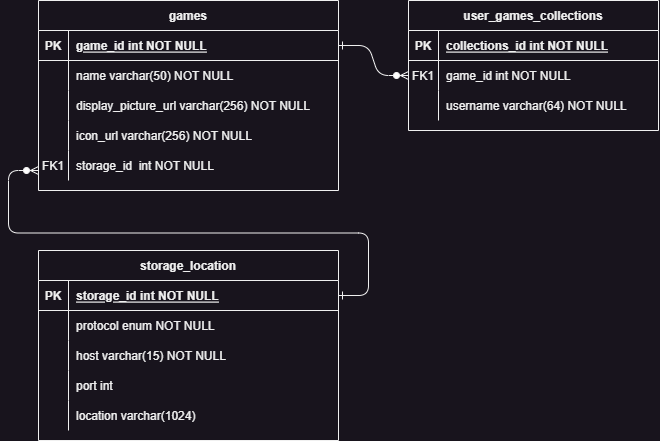

The diagram above was exported from draw.io. Its source (the exported page's mxGraphModel, read from the mxfile embedded in the PNG):
<mxGraphModel dx="720" dy="463" grid="1" gridSize="10" guides="1" tooltips="1" connect="1" arrows="1" fold="1" page="1" pageScale="1" pageWidth="850" pageHeight="1100" math="0" shadow="0" extFonts="Permanent Marker^https://fonts.googleapis.com/css?family=Permanent+Marker">
  <root>
    <mxCell id="0" />
    <mxCell id="1" parent="0" />
    <mxCell id="C-vyLk0tnHw3VtMMgP7b-1" value="" style="edgeStyle=entityRelationEdgeStyle;endArrow=ERzeroToMany;startArrow=ERone;endFill=1;startFill=0;" parent="1" source="C-vyLk0tnHw3VtMMgP7b-24" target="C-vyLk0tnHw3VtMMgP7b-6" edge="1">
      <mxGeometry width="100" height="100" relative="1" as="geometry">
        <mxPoint x="340" y="720" as="sourcePoint" />
        <mxPoint x="440" y="620" as="targetPoint" />
      </mxGeometry>
    </mxCell>
    <mxCell id="C-vyLk0tnHw3VtMMgP7b-2" value="user_games_collections" style="shape=table;startSize=30;container=1;collapsible=1;childLayout=tableLayout;fixedRows=1;rowLines=0;fontStyle=1;align=center;resizeLast=1;" parent="1" vertex="1">
      <mxGeometry x="490" y="120" width="250" height="130" as="geometry" />
    </mxCell>
    <mxCell id="C-vyLk0tnHw3VtMMgP7b-3" value="" style="shape=partialRectangle;collapsible=0;dropTarget=0;pointerEvents=0;fillColor=none;points=[[0,0.5],[1,0.5]];portConstraint=eastwest;top=0;left=0;right=0;bottom=1;" parent="C-vyLk0tnHw3VtMMgP7b-2" vertex="1">
      <mxGeometry y="30" width="250" height="30" as="geometry" />
    </mxCell>
    <mxCell id="C-vyLk0tnHw3VtMMgP7b-4" value="PK" style="shape=partialRectangle;overflow=hidden;connectable=0;fillColor=none;top=0;left=0;bottom=0;right=0;fontStyle=1;" parent="C-vyLk0tnHw3VtMMgP7b-3" vertex="1">
      <mxGeometry width="30" height="30" as="geometry">
        <mxRectangle width="30" height="30" as="alternateBounds" />
      </mxGeometry>
    </mxCell>
    <mxCell id="C-vyLk0tnHw3VtMMgP7b-5" value="collections_id int NOT NULL " style="shape=partialRectangle;overflow=hidden;connectable=0;fillColor=none;top=0;left=0;bottom=0;right=0;align=left;spacingLeft=6;fontStyle=5;" parent="C-vyLk0tnHw3VtMMgP7b-3" vertex="1">
      <mxGeometry x="30" width="220" height="30" as="geometry">
        <mxRectangle width="220" height="30" as="alternateBounds" />
      </mxGeometry>
    </mxCell>
    <mxCell id="C-vyLk0tnHw3VtMMgP7b-6" value="" style="shape=partialRectangle;collapsible=0;dropTarget=0;pointerEvents=0;fillColor=none;points=[[0,0.5],[1,0.5]];portConstraint=eastwest;top=0;left=0;right=0;bottom=0;" parent="C-vyLk0tnHw3VtMMgP7b-2" vertex="1">
      <mxGeometry y="60" width="250" height="30" as="geometry" />
    </mxCell>
    <mxCell id="C-vyLk0tnHw3VtMMgP7b-7" value="FK1" style="shape=partialRectangle;overflow=hidden;connectable=0;fillColor=none;top=0;left=0;bottom=0;right=0;" parent="C-vyLk0tnHw3VtMMgP7b-6" vertex="1">
      <mxGeometry width="30" height="30" as="geometry">
        <mxRectangle width="30" height="30" as="alternateBounds" />
      </mxGeometry>
    </mxCell>
    <mxCell id="C-vyLk0tnHw3VtMMgP7b-8" value="game_id int NOT NULL" style="shape=partialRectangle;overflow=hidden;connectable=0;fillColor=none;top=0;left=0;bottom=0;right=0;align=left;spacingLeft=6;" parent="C-vyLk0tnHw3VtMMgP7b-6" vertex="1">
      <mxGeometry x="30" width="220" height="30" as="geometry">
        <mxRectangle width="220" height="30" as="alternateBounds" />
      </mxGeometry>
    </mxCell>
    <mxCell id="C-vyLk0tnHw3VtMMgP7b-9" value="" style="shape=partialRectangle;collapsible=0;dropTarget=0;pointerEvents=0;fillColor=none;points=[[0,0.5],[1,0.5]];portConstraint=eastwest;top=0;left=0;right=0;bottom=0;" parent="C-vyLk0tnHw3VtMMgP7b-2" vertex="1">
      <mxGeometry y="90" width="250" height="30" as="geometry" />
    </mxCell>
    <mxCell id="C-vyLk0tnHw3VtMMgP7b-10" value="" style="shape=partialRectangle;overflow=hidden;connectable=0;fillColor=none;top=0;left=0;bottom=0;right=0;" parent="C-vyLk0tnHw3VtMMgP7b-9" vertex="1">
      <mxGeometry width="30" height="30" as="geometry">
        <mxRectangle width="30" height="30" as="alternateBounds" />
      </mxGeometry>
    </mxCell>
    <mxCell id="C-vyLk0tnHw3VtMMgP7b-11" value="username varchar(64) NOT NULL" style="shape=partialRectangle;overflow=hidden;connectable=0;fillColor=none;top=0;left=0;bottom=0;right=0;align=left;spacingLeft=6;" parent="C-vyLk0tnHw3VtMMgP7b-9" vertex="1">
      <mxGeometry x="30" width="220" height="30" as="geometry">
        <mxRectangle width="220" height="30" as="alternateBounds" />
      </mxGeometry>
    </mxCell>
    <mxCell id="C-vyLk0tnHw3VtMMgP7b-23" value="games" style="shape=table;startSize=30;container=1;collapsible=1;childLayout=tableLayout;fixedRows=1;rowLines=0;fontStyle=1;align=center;resizeLast=1;" parent="1" vertex="1">
      <mxGeometry x="120" y="120" width="300" height="190" as="geometry" />
    </mxCell>
    <mxCell id="C-vyLk0tnHw3VtMMgP7b-24" value="" style="shape=partialRectangle;collapsible=0;dropTarget=0;pointerEvents=0;fillColor=none;points=[[0,0.5],[1,0.5]];portConstraint=eastwest;top=0;left=0;right=0;bottom=1;" parent="C-vyLk0tnHw3VtMMgP7b-23" vertex="1">
      <mxGeometry y="30" width="300" height="30" as="geometry" />
    </mxCell>
    <mxCell id="C-vyLk0tnHw3VtMMgP7b-25" value="PK" style="shape=partialRectangle;overflow=hidden;connectable=0;fillColor=none;top=0;left=0;bottom=0;right=0;fontStyle=1;" parent="C-vyLk0tnHw3VtMMgP7b-24" vertex="1">
      <mxGeometry width="30" height="30" as="geometry">
        <mxRectangle width="30" height="30" as="alternateBounds" />
      </mxGeometry>
    </mxCell>
    <mxCell id="C-vyLk0tnHw3VtMMgP7b-26" value="game_id int NOT NULL " style="shape=partialRectangle;overflow=hidden;connectable=0;fillColor=none;top=0;left=0;bottom=0;right=0;align=left;spacingLeft=6;fontStyle=5;" parent="C-vyLk0tnHw3VtMMgP7b-24" vertex="1">
      <mxGeometry x="30" width="270" height="30" as="geometry">
        <mxRectangle width="270" height="30" as="alternateBounds" />
      </mxGeometry>
    </mxCell>
    <mxCell id="C-vyLk0tnHw3VtMMgP7b-27" value="" style="shape=partialRectangle;collapsible=0;dropTarget=0;pointerEvents=0;fillColor=none;points=[[0,0.5],[1,0.5]];portConstraint=eastwest;top=0;left=0;right=0;bottom=0;" parent="C-vyLk0tnHw3VtMMgP7b-23" vertex="1">
      <mxGeometry y="60" width="300" height="30" as="geometry" />
    </mxCell>
    <mxCell id="C-vyLk0tnHw3VtMMgP7b-28" value="" style="shape=partialRectangle;overflow=hidden;connectable=0;fillColor=none;top=0;left=0;bottom=0;right=0;" parent="C-vyLk0tnHw3VtMMgP7b-27" vertex="1">
      <mxGeometry width="30" height="30" as="geometry">
        <mxRectangle width="30" height="30" as="alternateBounds" />
      </mxGeometry>
    </mxCell>
    <mxCell id="C-vyLk0tnHw3VtMMgP7b-29" value="name varchar(50) NOT NULL" style="shape=partialRectangle;overflow=hidden;connectable=0;fillColor=none;top=0;left=0;bottom=0;right=0;align=left;spacingLeft=6;" parent="C-vyLk0tnHw3VtMMgP7b-27" vertex="1">
      <mxGeometry x="30" width="270" height="30" as="geometry">
        <mxRectangle width="270" height="30" as="alternateBounds" />
      </mxGeometry>
    </mxCell>
    <mxCell id="zHPWdaMpTMyyTBzBk02Q-3" value="" style="shape=partialRectangle;collapsible=0;dropTarget=0;pointerEvents=0;fillColor=none;points=[[0,0.5],[1,0.5]];portConstraint=eastwest;top=0;left=0;right=0;bottom=0;" vertex="1" parent="C-vyLk0tnHw3VtMMgP7b-23">
      <mxGeometry y="90" width="300" height="30" as="geometry" />
    </mxCell>
    <mxCell id="zHPWdaMpTMyyTBzBk02Q-4" value="" style="shape=partialRectangle;overflow=hidden;connectable=0;fillColor=none;top=0;left=0;bottom=0;right=0;" vertex="1" parent="zHPWdaMpTMyyTBzBk02Q-3">
      <mxGeometry width="30" height="30" as="geometry">
        <mxRectangle width="30" height="30" as="alternateBounds" />
      </mxGeometry>
    </mxCell>
    <mxCell id="zHPWdaMpTMyyTBzBk02Q-5" value="display_picture_url varchar(256) NOT NULL" style="shape=partialRectangle;overflow=hidden;connectable=0;fillColor=none;top=0;left=0;bottom=0;right=0;align=left;spacingLeft=6;" vertex="1" parent="zHPWdaMpTMyyTBzBk02Q-3">
      <mxGeometry x="30" width="270" height="30" as="geometry">
        <mxRectangle width="270" height="30" as="alternateBounds" />
      </mxGeometry>
    </mxCell>
    <mxCell id="zHPWdaMpTMyyTBzBk02Q-6" value="" style="shape=partialRectangle;collapsible=0;dropTarget=0;pointerEvents=0;fillColor=none;points=[[0,0.5],[1,0.5]];portConstraint=eastwest;top=0;left=0;right=0;bottom=0;" vertex="1" parent="C-vyLk0tnHw3VtMMgP7b-23">
      <mxGeometry y="120" width="300" height="30" as="geometry" />
    </mxCell>
    <mxCell id="zHPWdaMpTMyyTBzBk02Q-7" value="" style="shape=partialRectangle;overflow=hidden;connectable=0;fillColor=none;top=0;left=0;bottom=0;right=0;" vertex="1" parent="zHPWdaMpTMyyTBzBk02Q-6">
      <mxGeometry width="30" height="30" as="geometry">
        <mxRectangle width="30" height="30" as="alternateBounds" />
      </mxGeometry>
    </mxCell>
    <mxCell id="zHPWdaMpTMyyTBzBk02Q-8" value="icon_url varchar(256) NOT NULL" style="shape=partialRectangle;overflow=hidden;connectable=0;fillColor=none;top=0;left=0;bottom=0;right=0;align=left;spacingLeft=6;" vertex="1" parent="zHPWdaMpTMyyTBzBk02Q-6">
      <mxGeometry x="30" width="270" height="30" as="geometry">
        <mxRectangle width="270" height="30" as="alternateBounds" />
      </mxGeometry>
    </mxCell>
    <mxCell id="zHPWdaMpTMyyTBzBk02Q-9" value="" style="shape=partialRectangle;collapsible=0;dropTarget=0;pointerEvents=0;fillColor=none;points=[[0,0.5],[1,0.5]];portConstraint=eastwest;top=0;left=0;right=0;bottom=0;" vertex="1" parent="C-vyLk0tnHw3VtMMgP7b-23">
      <mxGeometry y="150" width="300" height="30" as="geometry" />
    </mxCell>
    <mxCell id="zHPWdaMpTMyyTBzBk02Q-10" value="" style="shape=partialRectangle;overflow=hidden;connectable=0;fillColor=none;top=0;left=0;bottom=0;right=0;" vertex="1" parent="zHPWdaMpTMyyTBzBk02Q-9">
      <mxGeometry width="30" height="30" as="geometry">
        <mxRectangle width="30" height="30" as="alternateBounds" />
      </mxGeometry>
    </mxCell>
    <mxCell id="zHPWdaMpTMyyTBzBk02Q-11" value="storage_id  int NOT NULL" style="shape=partialRectangle;overflow=hidden;connectable=0;fillColor=none;top=0;left=0;bottom=0;right=0;align=left;spacingLeft=6;" vertex="1" parent="zHPWdaMpTMyyTBzBk02Q-9">
      <mxGeometry x="30" width="270" height="30" as="geometry">
        <mxRectangle width="270" height="30" as="alternateBounds" />
      </mxGeometry>
    </mxCell>
    <mxCell id="zHPWdaMpTMyyTBzBk02Q-12" value="FK1" style="shape=partialRectangle;overflow=hidden;connectable=0;fillColor=none;top=0;left=0;bottom=0;right=0;" vertex="1" parent="1">
      <mxGeometry x="120" y="270" width="30" height="30" as="geometry">
        <mxRectangle width="30" height="30" as="alternateBounds" />
      </mxGeometry>
    </mxCell>
    <mxCell id="zHPWdaMpTMyyTBzBk02Q-13" value="storage_location" style="shape=table;startSize=30;container=1;collapsible=1;childLayout=tableLayout;fixedRows=1;rowLines=0;fontStyle=1;align=center;resizeLast=1;" vertex="1" parent="1">
      <mxGeometry x="120" y="370" width="300" height="190" as="geometry" />
    </mxCell>
    <mxCell id="zHPWdaMpTMyyTBzBk02Q-14" value="" style="shape=partialRectangle;collapsible=0;dropTarget=0;pointerEvents=0;fillColor=none;points=[[0,0.5],[1,0.5]];portConstraint=eastwest;top=0;left=0;right=0;bottom=1;" vertex="1" parent="zHPWdaMpTMyyTBzBk02Q-13">
      <mxGeometry y="30" width="300" height="30" as="geometry" />
    </mxCell>
    <mxCell id="zHPWdaMpTMyyTBzBk02Q-15" value="PK" style="shape=partialRectangle;overflow=hidden;connectable=0;fillColor=none;top=0;left=0;bottom=0;right=0;fontStyle=1;" vertex="1" parent="zHPWdaMpTMyyTBzBk02Q-14">
      <mxGeometry width="30" height="30" as="geometry">
        <mxRectangle width="30" height="30" as="alternateBounds" />
      </mxGeometry>
    </mxCell>
    <mxCell id="zHPWdaMpTMyyTBzBk02Q-16" value="storage_id int NOT NULL " style="shape=partialRectangle;overflow=hidden;connectable=0;fillColor=none;top=0;left=0;bottom=0;right=0;align=left;spacingLeft=6;fontStyle=5;" vertex="1" parent="zHPWdaMpTMyyTBzBk02Q-14">
      <mxGeometry x="30" width="270" height="30" as="geometry">
        <mxRectangle width="270" height="30" as="alternateBounds" />
      </mxGeometry>
    </mxCell>
    <mxCell id="zHPWdaMpTMyyTBzBk02Q-17" value="" style="shape=partialRectangle;collapsible=0;dropTarget=0;pointerEvents=0;fillColor=none;points=[[0,0.5],[1,0.5]];portConstraint=eastwest;top=0;left=0;right=0;bottom=0;" vertex="1" parent="zHPWdaMpTMyyTBzBk02Q-13">
      <mxGeometry y="60" width="300" height="30" as="geometry" />
    </mxCell>
    <mxCell id="zHPWdaMpTMyyTBzBk02Q-18" value="" style="shape=partialRectangle;overflow=hidden;connectable=0;fillColor=none;top=0;left=0;bottom=0;right=0;" vertex="1" parent="zHPWdaMpTMyyTBzBk02Q-17">
      <mxGeometry width="30" height="30" as="geometry">
        <mxRectangle width="30" height="30" as="alternateBounds" />
      </mxGeometry>
    </mxCell>
    <mxCell id="zHPWdaMpTMyyTBzBk02Q-19" value="protocol enum NOT NULL" style="shape=partialRectangle;overflow=hidden;connectable=0;fillColor=none;top=0;left=0;bottom=0;right=0;align=left;spacingLeft=6;" vertex="1" parent="zHPWdaMpTMyyTBzBk02Q-17">
      <mxGeometry x="30" width="270" height="30" as="geometry">
        <mxRectangle width="270" height="30" as="alternateBounds" />
      </mxGeometry>
    </mxCell>
    <mxCell id="zHPWdaMpTMyyTBzBk02Q-20" value="" style="shape=partialRectangle;collapsible=0;dropTarget=0;pointerEvents=0;fillColor=none;points=[[0,0.5],[1,0.5]];portConstraint=eastwest;top=0;left=0;right=0;bottom=0;" vertex="1" parent="zHPWdaMpTMyyTBzBk02Q-13">
      <mxGeometry y="90" width="300" height="30" as="geometry" />
    </mxCell>
    <mxCell id="zHPWdaMpTMyyTBzBk02Q-21" value="" style="shape=partialRectangle;overflow=hidden;connectable=0;fillColor=none;top=0;left=0;bottom=0;right=0;" vertex="1" parent="zHPWdaMpTMyyTBzBk02Q-20">
      <mxGeometry width="30" height="30" as="geometry">
        <mxRectangle width="30" height="30" as="alternateBounds" />
      </mxGeometry>
    </mxCell>
    <mxCell id="zHPWdaMpTMyyTBzBk02Q-22" value="host varchar(15) NOT NULL" style="shape=partialRectangle;overflow=hidden;connectable=0;fillColor=none;top=0;left=0;bottom=0;right=0;align=left;spacingLeft=6;" vertex="1" parent="zHPWdaMpTMyyTBzBk02Q-20">
      <mxGeometry x="30" width="270" height="30" as="geometry">
        <mxRectangle width="270" height="30" as="alternateBounds" />
      </mxGeometry>
    </mxCell>
    <mxCell id="zHPWdaMpTMyyTBzBk02Q-23" value="" style="shape=partialRectangle;collapsible=0;dropTarget=0;pointerEvents=0;fillColor=none;points=[[0,0.5],[1,0.5]];portConstraint=eastwest;top=0;left=0;right=0;bottom=0;" vertex="1" parent="zHPWdaMpTMyyTBzBk02Q-13">
      <mxGeometry y="120" width="300" height="30" as="geometry" />
    </mxCell>
    <mxCell id="zHPWdaMpTMyyTBzBk02Q-24" value="" style="shape=partialRectangle;overflow=hidden;connectable=0;fillColor=none;top=0;left=0;bottom=0;right=0;" vertex="1" parent="zHPWdaMpTMyyTBzBk02Q-23">
      <mxGeometry width="30" height="30" as="geometry">
        <mxRectangle width="30" height="30" as="alternateBounds" />
      </mxGeometry>
    </mxCell>
    <mxCell id="zHPWdaMpTMyyTBzBk02Q-25" value="port int " style="shape=partialRectangle;overflow=hidden;connectable=0;fillColor=none;top=0;left=0;bottom=0;right=0;align=left;spacingLeft=6;" vertex="1" parent="zHPWdaMpTMyyTBzBk02Q-23">
      <mxGeometry x="30" width="270" height="30" as="geometry">
        <mxRectangle width="270" height="30" as="alternateBounds" />
      </mxGeometry>
    </mxCell>
    <mxCell id="zHPWdaMpTMyyTBzBk02Q-26" value="" style="shape=partialRectangle;collapsible=0;dropTarget=0;pointerEvents=0;fillColor=none;points=[[0,0.5],[1,0.5]];portConstraint=eastwest;top=0;left=0;right=0;bottom=0;" vertex="1" parent="zHPWdaMpTMyyTBzBk02Q-13">
      <mxGeometry y="150" width="300" height="30" as="geometry" />
    </mxCell>
    <mxCell id="zHPWdaMpTMyyTBzBk02Q-27" value="" style="shape=partialRectangle;overflow=hidden;connectable=0;fillColor=none;top=0;left=0;bottom=0;right=0;" vertex="1" parent="zHPWdaMpTMyyTBzBk02Q-26">
      <mxGeometry width="30" height="30" as="geometry">
        <mxRectangle width="30" height="30" as="alternateBounds" />
      </mxGeometry>
    </mxCell>
    <mxCell id="zHPWdaMpTMyyTBzBk02Q-28" value="location varchar(1024)" style="shape=partialRectangle;overflow=hidden;connectable=0;fillColor=none;top=0;left=0;bottom=0;right=0;align=left;spacingLeft=6;" vertex="1" parent="zHPWdaMpTMyyTBzBk02Q-26">
      <mxGeometry x="30" width="270" height="30" as="geometry">
        <mxRectangle width="270" height="30" as="alternateBounds" />
      </mxGeometry>
    </mxCell>
    <mxCell id="zHPWdaMpTMyyTBzBk02Q-30" value="" style="edgeStyle=entityRelationEdgeStyle;endArrow=ERzeroToMany;startArrow=ERone;endFill=1;startFill=0;exitX=1;exitY=0.5;exitDx=0;exitDy=0;" edge="1" parent="1" source="zHPWdaMpTMyyTBzBk02Q-14">
      <mxGeometry width="100" height="100" relative="1" as="geometry">
        <mxPoint x="80" y="385" as="sourcePoint" />
        <mxPoint x="120" y="290" as="targetPoint" />
        <Array as="points">
          <mxPoint x="80" y="360" />
          <mxPoint x="90" y="360" />
          <mxPoint x="280" y="320" />
          <mxPoint x="90" y="360" />
          <mxPoint x="100" y="320" />
        </Array>
      </mxGeometry>
    </mxCell>
  </root>
</mxGraphModel>